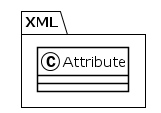

The diagram above was rendered by PlantUML. Its source (embedded in the PNG):
@startuml
!theme plain
package XML {
class Attribute {
}
}
@enduml